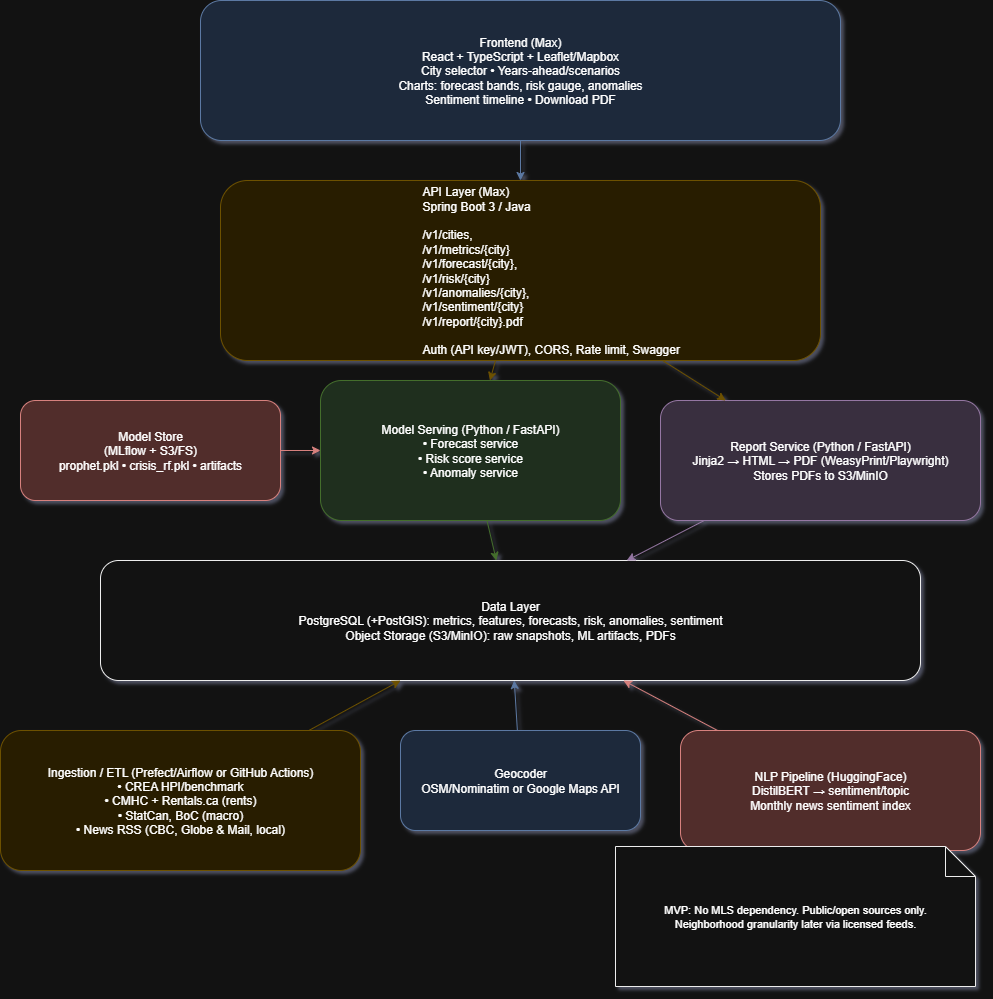

The diagram above was exported from draw.io. Its source (the exported page's mxGraphModel, read from the mxfile embedded in the PNG):
<mxGraphModel dx="3756" dy="2005" grid="0" gridSize="10" guides="1" tooltips="1" connect="1" arrows="1" fold="1" page="1" pageScale="1" pageWidth="1920" pageHeight="1080" background="none" math="0" shadow="1">
  <root>
    <mxCell id="0" />
    <mxCell id="1" parent="0" />
    <mxCell id="frontend" value="Frontend (Max)&#10;React + TypeScript + Leaflet/Mapbox&#10;City selector • Years-ahead/scenarios&#10;Charts: forecast bands, risk gauge, anomalies&#10;Sentiment timeline • Download PDF" style="rounded=1;whiteSpace=wrap;html=1;fillColor=#dae8fc;strokeColor=#6c8ebf;fontSize=12;" parent="1" vertex="1">
      <mxGeometry x="240" y="40" width="640" height="140" as="geometry" />
    </mxCell>
    <mxCell id="api" value="&lt;blockquote style=&quot;margin: 0 0 0 40px; border: none; padding: 0px;&quot;&gt;&lt;blockquote style=&quot;margin: 0 0 0 40px; border: none; padding: 0px;&quot;&gt;&lt;blockquote style=&quot;margin: 0 0 0 40px; border: none; padding: 0px;&quot;&gt;&lt;blockquote style=&quot;margin: 0 0 0 40px; border: none; padding: 0px;&quot;&gt;&lt;blockquote style=&quot;margin: 0 0 0 40px; border: none; padding: 0px;&quot;&gt;API Layer (Max)&lt;/blockquote&gt;&lt;/blockquote&gt;&lt;/blockquote&gt;&lt;/blockquote&gt;&lt;blockquote style=&quot;margin: 0 0 0 40px; border: none; padding: 0px;&quot;&gt;&lt;blockquote style=&quot;margin: 0 0 0 40px; border: none; padding: 0px;&quot;&gt;&lt;blockquote style=&quot;margin: 0 0 0 40px; border: none; padding: 0px;&quot;&gt;&lt;blockquote style=&quot;margin: 0 0 0 40px; border: none; padding: 0px;&quot;&gt;Spring Boot 3 / Java&lt;/blockquote&gt;&lt;blockquote style=&quot;margin: 0 0 0 40px; border: none; padding: 0px;&quot;&gt;&lt;br&gt;&lt;/blockquote&gt;&lt;/blockquote&gt;&lt;/blockquote&gt;&lt;/blockquote&gt;&lt;blockquote style=&quot;margin: 0 0 0 40px; border: none; padding: 0px;&quot;&gt;&lt;blockquote style=&quot;margin: 0 0 0 40px; border: none; padding: 0px;&quot;&gt;&lt;blockquote style=&quot;margin: 0 0 0 40px; border: none; padding: 0px;&quot;&gt;&lt;blockquote style=&quot;margin: 0 0 0 40px; border: none; padding: 0px;&quot;&gt;/v1/cities,&amp;nbsp;&lt;/blockquote&gt;&lt;blockquote style=&quot;margin: 0 0 0 40px; border: none; padding: 0px;&quot;&gt;/v1/metrics/{city}&lt;/blockquote&gt;&lt;/blockquote&gt;&lt;/blockquote&gt;&lt;/blockquote&gt;&lt;blockquote style=&quot;margin: 0 0 0 40px; border: none; padding: 0px;&quot;&gt;&lt;blockquote style=&quot;margin: 0 0 0 40px; border: none; padding: 0px;&quot;&gt;&lt;blockquote style=&quot;margin: 0 0 0 40px; border: none; padding: 0px;&quot;&gt;&lt;blockquote style=&quot;margin: 0 0 0 40px; border: none; padding: 0px;&quot;&gt;/v1/forecast/{city},&amp;nbsp;&lt;/blockquote&gt;&lt;blockquote style=&quot;margin: 0 0 0 40px; border: none; padding: 0px;&quot;&gt;/v1/risk/{city}&lt;/blockquote&gt;&lt;/blockquote&gt;&lt;/blockquote&gt;&lt;/blockquote&gt;&lt;blockquote style=&quot;margin: 0 0 0 40px; border: none; padding: 0px;&quot;&gt;&lt;blockquote style=&quot;margin: 0 0 0 40px; border: none; padding: 0px;&quot;&gt;&lt;blockquote style=&quot;margin: 0 0 0 40px; border: none; padding: 0px;&quot;&gt;&lt;blockquote style=&quot;margin: 0 0 0 40px; border: none; padding: 0px;&quot;&gt;/v1/anomalies/{city},&amp;nbsp;&lt;/blockquote&gt;&lt;blockquote style=&quot;margin: 0 0 0 40px; border: none; padding: 0px;&quot;&gt;/v1/sentiment/{city}&lt;/blockquote&gt;&lt;/blockquote&gt;&lt;/blockquote&gt;&lt;/blockquote&gt;&lt;blockquote style=&quot;margin: 0 0 0 40px; border: none; padding: 0px;&quot;&gt;&lt;blockquote style=&quot;margin: 0 0 0 40px; border: none; padding: 0px;&quot;&gt;&lt;blockquote style=&quot;margin: 0 0 0 40px; border: none; padding: 0px;&quot;&gt;&lt;blockquote style=&quot;margin: 0 0 0 40px; border: none; padding: 0px;&quot;&gt;/v1/report/{city}.pdf&lt;/blockquote&gt;&lt;blockquote style=&quot;margin: 0 0 0 40px; border: none; padding: 0px;&quot;&gt;&lt;br&gt;&lt;/blockquote&gt;&lt;/blockquote&gt;&lt;/blockquote&gt;&lt;/blockquote&gt;&lt;blockquote style=&quot;margin: 0 0 0 40px; border: none; padding: 0px;&quot;&gt;&lt;blockquote style=&quot;margin: 0 0 0 40px; border: none; padding: 0px;&quot;&gt;&lt;blockquote style=&quot;margin: 0 0 0 40px; border: none; padding: 0px;&quot;&gt;&lt;blockquote style=&quot;margin: 0 0 0 40px; border: none; padding: 0px;&quot;&gt;Auth (API key/JWT), CORS, Rate limit, Swagger&lt;/blockquote&gt;&lt;/blockquote&gt;&lt;/blockquote&gt;&lt;/blockquote&gt;&lt;/blockquote&gt;" style="rounded=1;whiteSpace=wrap;html=1;fillColor=#fff2cc;strokeColor=#d6b656;fontSize=12;align=left;" parent="1" vertex="1">
      <mxGeometry x="260" y="220" width="600" height="180" as="geometry" />
    </mxCell>
    <mxCell id="model_store" value="Model Store&#10;(MLflow + S3/FS)&#10;prophet.pkl • crisis_rf.pkl • artifacts" style="rounded=1;whiteSpace=wrap;html=1;fillColor=#f8cecc;strokeColor=#b85450;fontSize=12;" parent="1" vertex="1">
      <mxGeometry x="60" y="440" width="260" height="100" as="geometry" />
    </mxCell>
    <mxCell id="model_serving" value="Model Serving (Python / FastAPI)&#10;• Forecast service&#10;• Risk score service&#10;• Anomaly service" style="rounded=1;whiteSpace=wrap;html=1;fillColor=#d5e8d4;strokeColor=#82b366;fontSize=12;" parent="1" vertex="1">
      <mxGeometry x="360" y="420" width="300" height="140" as="geometry" />
    </mxCell>
    <mxCell id="report_service" value="Report Service (Python / FastAPI)&#10;Jinja2 → HTML → PDF (WeasyPrint/Playwright)&#10;Stores PDFs to S3/MinIO" style="rounded=1;whiteSpace=wrap;html=1;fillColor=#e1d5e7;strokeColor=#9673a6;fontSize=12;" parent="1" vertex="1">
      <mxGeometry x="700" y="440" width="320" height="120" as="geometry" />
    </mxCell>
    <mxCell id="data_layer" value="Data Layer&#10;PostgreSQL (+PostGIS): metrics, features, forecasts, risk, anomalies, sentiment&#10;Object Storage (S3/MinIO): raw snapshots, ML artifacts, PDFs" style="rounded=1;whiteSpace=wrap;html=1;fillColor=#ffffff;strokeColor=#000000;fontSize=12;" parent="1" vertex="1">
      <mxGeometry x="140" y="600" width="820" height="120" as="geometry" />
    </mxCell>
    <mxCell id="etl" value="Ingestion / ETL (Prefect/Airflow or GitHub Actions)&#10;• CREA HPI/benchmark&#10;• CMHC + Rentals.ca (rents)&#10;• StatCan, BoC (macro)&#10;• News RSS (CBC, Globe &amp; Mail, local)" style="rounded=1;whiteSpace=wrap;html=1;fillColor=#fff2cc;strokeColor=#d6b656;fontSize=12;" parent="1" vertex="1">
      <mxGeometry x="40" y="770" width="360" height="140" as="geometry" />
    </mxCell>
    <mxCell id="geocoder" value="Geocoder&#10;OSM/Nominatim or Google Maps API" style="rounded=1;whiteSpace=wrap;html=1;fillColor=#dae8fc;strokeColor=#6c8ebf;fontSize=12;" parent="1" vertex="1">
      <mxGeometry x="440" y="770" width="240" height="100" as="geometry" />
    </mxCell>
    <mxCell id="nlp" value="NLP Pipeline (HuggingFace)&#10;DistilBERT → sentiment/topic&#10;Monthly news sentiment index" style="rounded=1;whiteSpace=wrap;html=1;fillColor=#f8cecc;strokeColor=#b85450;fontSize=12;" parent="1" vertex="1">
      <mxGeometry x="720" y="770" width="300" height="120" as="geometry" />
    </mxCell>
    <mxCell id="edge_user_to_frontend" style="endArrow=classic;html=1;strokeColor=#6c8ebf;" parent="1" source="frontend" target="api" edge="1">
      <mxGeometry relative="1" as="geometry" />
    </mxCell>
    <mxCell id="edge_api_to_model_serving" style="endArrow=classic;html=1;strokeColor=#d6b656;" parent="1" source="api" target="model_serving" edge="1">
      <mxGeometry relative="1" as="geometry" />
    </mxCell>
    <mxCell id="edge_api_to_report" style="endArrow=classic;html=1;strokeColor=#d6b656;" parent="1" source="api" target="report_service" edge="1">
      <mxGeometry relative="1" as="geometry" />
    </mxCell>
    <mxCell id="edge_model_serving_to_data" style="endArrow=classic;html=1;strokeColor=#82b366;" parent="1" source="model_serving" target="data_layer" edge="1">
      <mxGeometry relative="1" as="geometry" />
    </mxCell>
    <mxCell id="edge_report_to_data" style="endArrow=classic;html=1;strokeColor=#9673a6;" parent="1" source="report_service" target="data_layer" edge="1">
      <mxGeometry relative="1" as="geometry" />
    </mxCell>
    <mxCell id="edge_model_store_to_serving" style="endArrow=classic;html=1;strokeColor=#b85450;" parent="1" source="model_store" target="model_serving" edge="1">
      <mxGeometry relative="1" as="geometry" />
    </mxCell>
    <mxCell id="edge_etl_to_data" style="endArrow=classic;html=1;strokeColor=#d6b656;" parent="1" source="etl" target="data_layer" edge="1">
      <mxGeometry relative="1" as="geometry" />
    </mxCell>
    <mxCell id="edge_geocoder_to_data" style="endArrow=classic;html=1;strokeColor=#6c8ebf;" parent="1" source="geocoder" target="data_layer" edge="1">
      <mxGeometry relative="1" as="geometry" />
    </mxCell>
    <mxCell id="edge_nlp_to_data" style="endArrow=classic;html=1;strokeColor=#b85450;" parent="1" source="nlp" target="data_layer" edge="1">
      <mxGeometry relative="1" as="geometry" />
    </mxCell>
    <mxCell id="note_mls" value="MVP: No MLS dependency. Public/open sources only.&#10;Neighborhood granularity later via licensed feeds." style="shape=note;whiteSpace=wrap;html=1;fillColor=#ffffff;strokeColor=#000000;fontSize=11;" parent="1" vertex="1">
      <mxGeometry x="655" y="886" width="360" height="140" as="geometry" />
    </mxCell>
  </root>
</mxGraphModel>